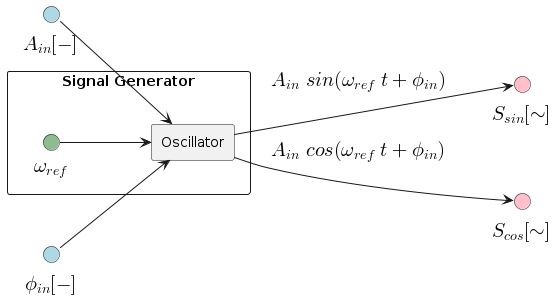

The diagram above was rendered by PlantUML. Its source (embedded in the PNG):
@startuml
!include style.puml
left to right direction

!startsub component
interface "<latex>A_{in}[-]</latex>" <<input>> as amp_in
interface "<latex>\phi_{in}[-]</latex>" <<input>> as phase_in
interface "<latex>S_{sin}[\sim]</latex>" <<output>> as s_inphase
interface "<latex>S_{cos}[\sim]</latex>" <<output>> as s_outphase

component "Signal Generator" as signal_generator {
  interface "<latex>\omega_{ref}</latex>" <<param>> as ref_freq
  component "Oscillator" as oscillator

  ref_freq --> oscillator
}

amp_in --> oscillator
phase_in --> oscillator

oscillator --> s_inphase: "<latex>A_{in}\ sin(\omega_{ref}\ t + \phi_{in})</latex>"
oscillator --> s_outphase: "<latex>A_{in}\ cos(\omega_{ref}\ t + \phi_{in})</latex>"

!endsub
@enduml